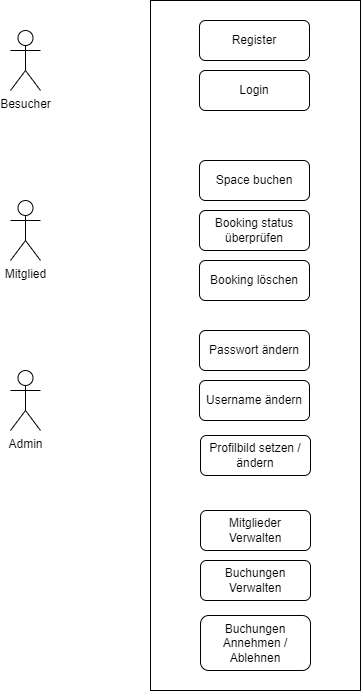

The diagram above was exported from draw.io. Its source (the exported page's mxGraphModel, read from the mxfile embedded in the PNG):
<mxGraphModel dx="1006" dy="519" grid="1" gridSize="10" guides="1" tooltips="1" connect="1" arrows="1" fold="1" page="1" pageScale="1" pageWidth="827" pageHeight="1169" math="0" shadow="0">
  <root>
    <mxCell id="0" />
    <mxCell id="1" parent="0" />
    <mxCell id="WN-6xm4RELvegMO7meyG-14" value="" style="rounded=0;whiteSpace=wrap;html=1;" vertex="1" parent="1">
      <mxGeometry x="310" y="110" width="210" height="690" as="geometry" />
    </mxCell>
    <mxCell id="WN-6xm4RELvegMO7meyG-1" value="Register" style="rounded=1;whiteSpace=wrap;html=1;" vertex="1" parent="1">
      <mxGeometry x="359" y="130" width="110" height="40" as="geometry" />
    </mxCell>
    <mxCell id="WN-6xm4RELvegMO7meyG-2" value="Besucher" style="shape=umlActor;verticalLabelPosition=bottom;verticalAlign=top;html=1;outlineConnect=0;" vertex="1" parent="1">
      <mxGeometry x="170" y="140" width="30" height="60" as="geometry" />
    </mxCell>
    <mxCell id="WN-6xm4RELvegMO7meyG-3" value="Mitglied" style="shape=umlActor;verticalLabelPosition=bottom;verticalAlign=top;html=1;outlineConnect=0;" vertex="1" parent="1">
      <mxGeometry x="170" y="310" width="30" height="60" as="geometry" />
    </mxCell>
    <mxCell id="WN-6xm4RELvegMO7meyG-4" value="Admin" style="shape=umlActor;verticalLabelPosition=bottom;verticalAlign=top;html=1;outlineConnect=0;" vertex="1" parent="1">
      <mxGeometry x="170" y="480" width="30" height="60" as="geometry" />
    </mxCell>
    <mxCell id="WN-6xm4RELvegMO7meyG-5" value="Login" style="rounded=1;whiteSpace=wrap;html=1;" vertex="1" parent="1">
      <mxGeometry x="359" y="180" width="110" height="40" as="geometry" />
    </mxCell>
    <mxCell id="WN-6xm4RELvegMO7meyG-6" value="Space buchen" style="rounded=1;whiteSpace=wrap;html=1;" vertex="1" parent="1">
      <mxGeometry x="359" y="270" width="110" height="40" as="geometry" />
    </mxCell>
    <mxCell id="WN-6xm4RELvegMO7meyG-7" value="Booking status überprüfen" style="rounded=1;whiteSpace=wrap;html=1;" vertex="1" parent="1">
      <mxGeometry x="359" y="320" width="110" height="40" as="geometry" />
    </mxCell>
    <mxCell id="WN-6xm4RELvegMO7meyG-8" value="Booking löschen" style="rounded=1;whiteSpace=wrap;html=1;" vertex="1" parent="1">
      <mxGeometry x="359" y="370" width="110" height="40" as="geometry" />
    </mxCell>
    <mxCell id="WN-6xm4RELvegMO7meyG-10" value="Mitglieder Verwalten" style="rounded=1;whiteSpace=wrap;html=1;" vertex="1" parent="1">
      <mxGeometry x="360" y="620" width="110" height="40" as="geometry" />
    </mxCell>
    <mxCell id="WN-6xm4RELvegMO7meyG-11" value="Buchungen Verwalten" style="rounded=1;whiteSpace=wrap;html=1;" vertex="1" parent="1">
      <mxGeometry x="360" y="670" width="110" height="40" as="geometry" />
    </mxCell>
    <mxCell id="WN-6xm4RELvegMO7meyG-12" value="Buchungen Annehmen / Ablehnen" style="rounded=1;whiteSpace=wrap;html=1;" vertex="1" parent="1">
      <mxGeometry x="360" y="725" width="110" height="55" as="geometry" />
    </mxCell>
    <mxCell id="WN-6xm4RELvegMO7meyG-18" value="Username ändern" style="rounded=1;whiteSpace=wrap;html=1;" vertex="1" parent="1">
      <mxGeometry x="359" y="490" width="110" height="40" as="geometry" />
    </mxCell>
    <mxCell id="WN-6xm4RELvegMO7meyG-19" value="Passwort ändern" style="rounded=1;whiteSpace=wrap;html=1;" vertex="1" parent="1">
      <mxGeometry x="359" y="440" width="110" height="40" as="geometry" />
    </mxCell>
    <mxCell id="WN-6xm4RELvegMO7meyG-20" value="Profilbild setzen / ändern" style="rounded=1;whiteSpace=wrap;html=1;" vertex="1" parent="1">
      <mxGeometry x="360" y="545" width="110" height="40" as="geometry" />
    </mxCell>
  </root>
</mxGraphModel>